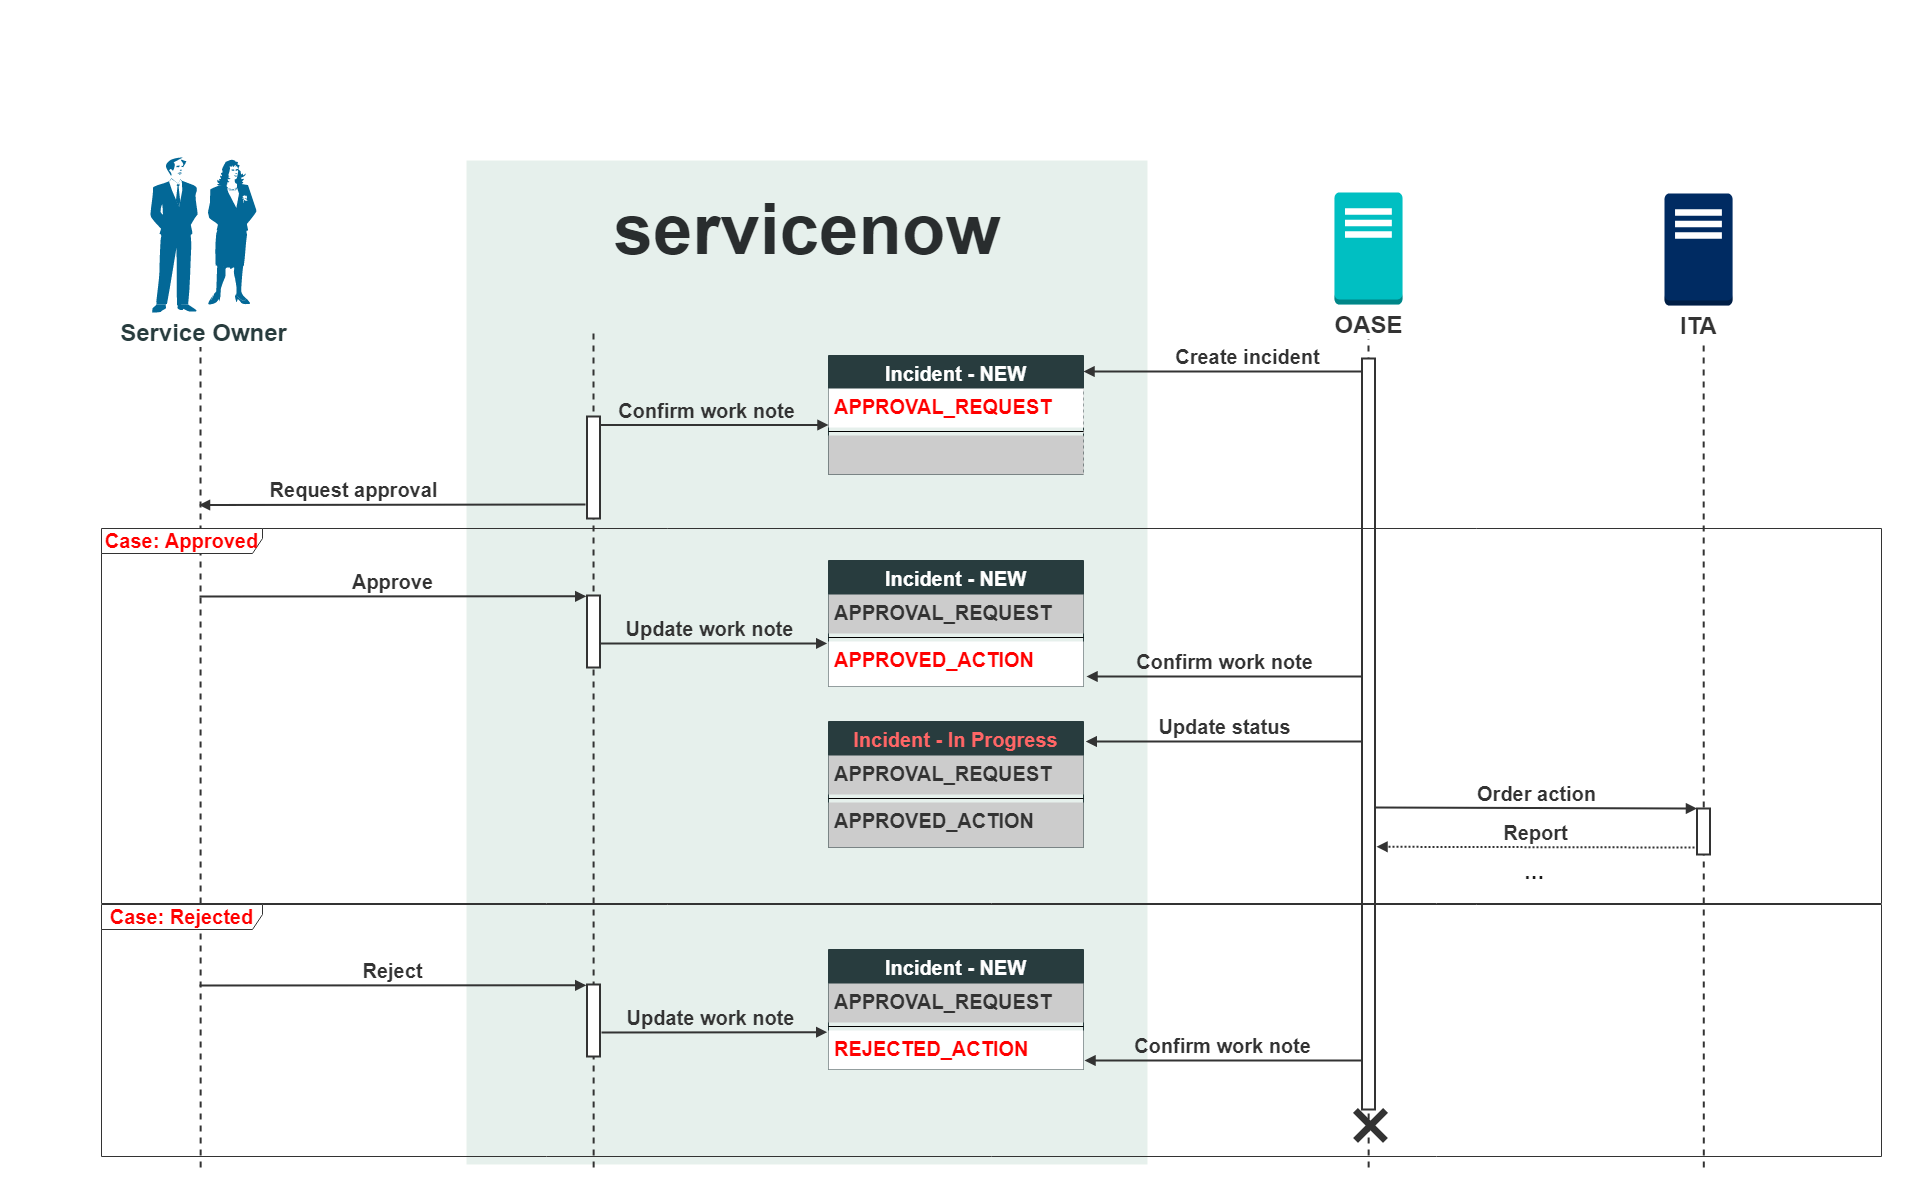

The diagram above was exported from draw.io. Its source (the exported page's mxGraphModel, read from the mxfile embedded in the PNG):
<mxGraphModel dx="1754" dy="1423" grid="0" gridSize="10" guides="1" tooltips="1" connect="1" arrows="1" fold="1" page="1" pageScale="1" pageWidth="1920" pageHeight="1200" background="none" math="0" shadow="0">
  <root>
    <mxCell id="0" />
    <mxCell id="261" style="locked=1;" parent="0" />
    <mxCell id="534" value="" style="rounded=0;whiteSpace=wrap;html=1;imageWidth=1920;fillColor=none;strokeColor=none;" parent="261" vertex="1">
      <mxGeometry x="1" width="1919" height="1200" as="geometry" />
    </mxCell>
    <mxCell id="691" value="" style="rounded=0;whiteSpace=wrap;html=1;labelBackgroundColor=none;fontSize=20;fontColor=#FF0000;strokeColor=none;strokeWidth=1;fillColor=#81B5A1;opacity=20;" parent="261" vertex="1">
      <mxGeometry x="467" y="160" width="681" height="1004" as="geometry" />
    </mxCell>
    <mxCell id="689" value="" style="endArrow=none;dashed=1;html=1;labelBackgroundColor=none;fontSize=20;fontColor=#FF0000;strokeColor=#333333;strokeWidth=2;bendable=1;movable=1;exitX=0.48;exitY=0.2;exitDx=0;exitDy=0;exitPerimeter=0;entryX=0.885;entryY=0.977;entryDx=0;entryDy=0;entryPerimeter=0;" parent="261" edge="1">
      <mxGeometry width="50" height="50" relative="1" as="geometry">
        <mxPoint x="201" y="333" as="sourcePoint" />
        <mxPoint x="201.15499999999975" y="1172.4" as="targetPoint" />
      </mxGeometry>
    </mxCell>
    <mxCell id="688" value="" style="endArrow=none;dashed=1;html=1;labelBackgroundColor=none;fontSize=20;fontColor=#FF0000;strokeColor=#333333;strokeWidth=2;bendable=1;movable=1;exitX=0.48;exitY=0.2;exitDx=0;exitDy=0;exitPerimeter=0;entryX=0.885;entryY=0.977;entryDx=0;entryDy=0;entryPerimeter=0;" parent="261" edge="1">
      <mxGeometry width="50" height="50" relative="1" as="geometry">
        <mxPoint x="593.9999999999998" y="333" as="sourcePoint" />
        <mxPoint x="594.1549999999995" y="1172.4" as="targetPoint" />
      </mxGeometry>
    </mxCell>
    <mxCell id="690" value="" style="endArrow=none;dashed=1;html=1;labelBackgroundColor=none;fontSize=20;fontColor=#FF0000;strokeColor=#333333;strokeWidth=2;bendable=1;movable=1;exitX=0.48;exitY=0.2;exitDx=0;exitDy=0;exitPerimeter=0;entryX=0.885;entryY=0.977;entryDx=0;entryDy=0;entryPerimeter=0;" parent="261" edge="1">
      <mxGeometry width="50" height="50" relative="1" as="geometry">
        <mxPoint x="1369" y="333" as="sourcePoint" />
        <mxPoint x="1369.1549999999997" y="1172.4" as="targetPoint" />
      </mxGeometry>
    </mxCell>
    <mxCell id="687" value="" style="endArrow=none;dashed=1;html=1;labelBackgroundColor=none;fontSize=20;fontColor=#FF0000;strokeColor=#333333;strokeWidth=2;bendable=1;movable=1;exitX=0.48;exitY=0.2;exitDx=0;exitDy=0;exitPerimeter=0;entryX=0.885;entryY=0.977;entryDx=0;entryDy=0;entryPerimeter=0;" parent="261" edge="1">
      <mxGeometry width="50" height="50" relative="1" as="geometry">
        <mxPoint x="1704.1599999999999" y="333" as="sourcePoint" />
        <mxPoint x="1704.3149999999996" y="1172.4" as="targetPoint" />
      </mxGeometry>
    </mxCell>
    <mxCell id="576" value="" style="shape=umlLifeline;perimeter=lifelinePerimeter;whiteSpace=wrap;html=1;container=1;collapsible=0;recursiveResize=0;outlineConnect=0;labelBackgroundColor=#FFFFFF;fillColor=none;strokeColor=none;strokeWidth=2;size=209;" parent="261" vertex="1">
      <mxGeometry x="1248" y="128" width="242" height="1025" as="geometry" />
    </mxCell>
    <mxCell id="577" value="OASE" style="outlineConnect=0;dashed=0;verticalLabelPosition=bottom;verticalAlign=top;align=center;html=1;shape=mxgraph.aws3.traditional_server;gradientColor=none;fontSize=24;fontStyle=1;fontColor=#333333;fillColor=#00BFC2;labelBackgroundColor=#FFFFFF;" parent="576" vertex="1">
      <mxGeometry x="86.95000000000005" y="64" width="68.1" height="112" as="geometry" />
    </mxCell>
    <mxCell id="578" value="" style="shape=umlLifeline;perimeter=lifelinePerimeter;whiteSpace=wrap;html=1;container=1;collapsible=0;recursiveResize=0;outlineConnect=0;labelBackgroundColor=#FFFFFF;fillColor=none;strokeColor=none;strokeWidth=2;size=209;" parent="261" vertex="1">
      <mxGeometry x="1583" y="128" width="242" height="1025" as="geometry" />
    </mxCell>
    <mxCell id="579" value="ITA" style="outlineConnect=0;dashed=0;verticalLabelPosition=bottom;verticalAlign=top;align=center;html=1;shape=mxgraph.aws3.traditional_server;gradientColor=none;fontSize=24;fontStyle=1;fontColor=#333333;fillColor=#002B62;labelBackgroundColor=#FFFFFF;" parent="578" vertex="1">
      <mxGeometry x="82" y="65" width="68.1" height="112" as="geometry" />
    </mxCell>
    <mxCell id="582" value="" style="shape=umlLifeline;perimeter=lifelinePerimeter;whiteSpace=wrap;html=1;container=1;collapsible=0;recursiveResize=0;outlineConnect=0;labelBackgroundColor=#FFFFFF;fillColor=none;strokeColor=none;strokeWidth=2;size=209;" parent="261" vertex="1">
      <mxGeometry x="79" y="129" width="242" height="1025" as="geometry" />
    </mxCell>
    <mxCell id="583" value="Service Owner" style="shape=mxgraph.cisco.people.man_woman;html=1;pointerEvents=1;dashed=0;fillColor=#036897;strokeColor=#ffffff;strokeWidth=2;verticalLabelPosition=bottom;verticalAlign=top;align=center;outlineConnect=0;sketch=0;fontFamily=Helvetica;fontSize=24;fontColor=#283C3E;fontStyle=1;labelBackgroundColor=#FFFFFF;" parent="582" vertex="1">
      <mxGeometry x="72" y="28" width="106" height="155" as="geometry" />
    </mxCell>
    <mxCell id="594" value="" style="shape=umlLifeline;perimeter=lifelinePerimeter;whiteSpace=wrap;html=1;container=1;collapsible=0;recursiveResize=0;outlineConnect=0;labelBackgroundColor=#FFFFFF;fillColor=none;strokeColor=none;strokeWidth=2;size=209;" parent="261" vertex="1">
      <mxGeometry x="437" y="129" width="662" height="1025" as="geometry" />
    </mxCell>
    <mxCell id="758" value="servicenow" style="text;html=1;strokeColor=none;fillColor=none;align=center;verticalAlign=middle;whiteSpace=wrap;rounded=0;fontColor=#292D2E;fontSize=71;fontStyle=1" vertex="1" parent="594">
      <mxGeometry x="166.5" y="61" width="408" height="77" as="geometry" />
    </mxCell>
    <mxCell id="695" value="1" style="" parent="0" />
    <mxCell id="696" value="Create incident" style="html=1;verticalAlign=bottom;endArrow=block;labelBackgroundColor=none;fontSize=20;fontColor=#333333;strokeWidth=2;strokeColor=#333333;entryX=1;entryY=0.134;entryDx=0;entryDy=0;entryPerimeter=0;fontStyle=1" parent="695" target="697" edge="1">
      <mxGeometry x="-0.169" width="80" relative="1" as="geometry">
        <mxPoint x="1368" y="370.94600000000014" as="sourcePoint" />
        <mxPoint x="1018" y="373" as="targetPoint" />
        <mxPoint x="-1" as="offset" />
      </mxGeometry>
    </mxCell>
    <mxCell id="697" value="Incident - NEW" style="swimlane;fontStyle=1;align=center;verticalAlign=top;childLayout=stackLayout;horizontal=1;startSize=33;horizontalStack=0;resizeParent=1;resizeParentMax=0;resizeLast=0;collapsible=1;marginBottom=0;labelBackgroundColor=none;fillColor=#283C3E;fontSize=20;strokeColor=#283C3E;separatorColor=#CCCCCC;fontColor=#FFFFFF;" parent="695" vertex="1">
      <mxGeometry x="829" y="355" width="255" height="119" as="geometry" />
    </mxCell>
    <mxCell id="698" value="APPROVAL_REQUEST" style="text;strokeColor=none;fillColor=#FFFFFF;align=left;verticalAlign=top;spacingLeft=4;spacingRight=4;overflow=hidden;rotatable=0;points=[[0,0.5],[1,0.5]];portConstraint=eastwest;fontColor=#FF0000;fontSize=20;fontStyle=1" parent="697" vertex="1">
      <mxGeometry y="33" width="255" height="39" as="geometry" />
    </mxCell>
    <mxCell id="699" value="" style="line;strokeWidth=1;fillColor=none;align=left;verticalAlign=middle;spacingTop=-1;spacingLeft=3;spacingRight=3;rotatable=0;labelPosition=right;points=[];portConstraint=eastwest;fontStyle=1" parent="697" vertex="1">
      <mxGeometry y="72" width="255" height="8" as="geometry" />
    </mxCell>
    <mxCell id="700" value=" " style="text;strokeColor=none;fillColor=#CCCCCC;align=left;verticalAlign=top;spacingLeft=4;spacingRight=4;overflow=hidden;rotatable=0;points=[[0,0.5],[1,0.5]];portConstraint=eastwest;fontColor=#333333;fontSize=20;fontStyle=1" parent="697" vertex="1">
      <mxGeometry y="80" width="255" height="39" as="geometry" />
    </mxCell>
    <mxCell id="749" value="" style="html=1;points=[];perimeter=orthogonalPerimeter;labelBackgroundColor=#FFFFFF;strokeColor=#333333;strokeWidth=2;fillColor=#FFFFFF;fontStyle=1" parent="695" vertex="1">
      <mxGeometry x="1362.5" y="358" width="13" height="751" as="geometry" />
    </mxCell>
    <mxCell id="701" value="2" style="" parent="0" />
    <mxCell id="702" value="Confirm work note" style="html=1;verticalAlign=bottom;endArrow=block;labelBackgroundColor=none;fontSize=20;fontColor=#333333;strokeWidth=2;strokeColor=#333333;fontStyle=1;entryX=0;entryY=0.5;entryDx=0;entryDy=0;" parent="701" edge="1">
      <mxGeometry x="-0.0326" width="80" relative="1" as="geometry">
        <mxPoint x="593" y="424.5000000000002" as="sourcePoint" />
        <mxPoint x="829" y="424.4999999999998" as="targetPoint" />
        <mxPoint as="offset" />
      </mxGeometry>
    </mxCell>
    <mxCell id="703" value="" style="html=1;points=[];perimeter=orthogonalPerimeter;labelBackgroundColor=#FFFFFF;strokeColor=#333333;strokeWidth=2;fillColor=#FFFFFF;fontStyle=1" parent="701" vertex="1">
      <mxGeometry x="587.5" y="416" width="13" height="102" as="geometry" />
    </mxCell>
    <mxCell id="704" value="3" style="" parent="0" />
    <mxCell id="711" value="Request approval" style="html=1;verticalAlign=bottom;endArrow=block;labelBackgroundColor=none;fontSize=20;fontColor=#333333;strokeWidth=2;strokeColor=#333333;fontStyle=1;" parent="704" edge="1">
      <mxGeometry x="0.1985" width="80" relative="1" as="geometry">
        <mxPoint x="586" y="504" as="sourcePoint" />
        <mxPoint x="199.46153846153857" y="504.4939999999999" as="targetPoint" />
        <mxPoint x="-1" as="offset" />
      </mxGeometry>
    </mxCell>
    <mxCell id="705" value="4" style="" parent="0" />
    <mxCell id="715" value="Case: Approved" style="shape=umlFrame;whiteSpace=wrap;html=1;labelBackgroundColor=none;fontSize=20;fontColor=#FF0000;strokeColor=#333333;strokeWidth=1;fillColor=#FFFFFF;width=161;height=25;fontStyle=1" parent="705" vertex="1">
      <mxGeometry x="102" y="528" width="1780" height="375" as="geometry" />
    </mxCell>
    <mxCell id="713" value="" style="html=1;points=[];perimeter=orthogonalPerimeter;labelBackgroundColor=#FFFFFF;strokeColor=#333333;strokeWidth=2;fillColor=#FFFFFF;fontStyle=1" parent="705" vertex="1">
      <mxGeometry x="587.5" y="595" width="13" height="72" as="geometry" />
    </mxCell>
    <mxCell id="714" value="Approve" style="html=1;verticalAlign=bottom;endArrow=block;labelBackgroundColor=none;fontSize=20;fontColor=#333333;strokeWidth=2;strokeColor=#333333;entryX=-0.05;entryY=0.012;entryDx=0;entryDy=0;entryPerimeter=0;fontStyle=1" parent="705" target="713" edge="1">
      <mxGeometry width="80" relative="1" as="geometry">
        <mxPoint x="200" y="596" as="sourcePoint" />
        <mxPoint x="749" y="599" as="targetPoint" />
      </mxGeometry>
    </mxCell>
    <mxCell id="706" value="5" style="" parent="0" />
    <mxCell id="725" value="Update work note" style="html=1;verticalAlign=bottom;endArrow=block;labelBackgroundColor=none;fontSize=20;fontColor=#333333;strokeWidth=2;strokeColor=#333333;entryX=-0.005;entryY=0.043;entryDx=0;entryDy=0;entryPerimeter=0;fontStyle=1;exitX=0.962;exitY=0.666;exitDx=0;exitDy=0;exitPerimeter=0;" parent="706" target="729" edge="1">
      <mxGeometry x="-0.0374" width="80" relative="1" as="geometry">
        <mxPoint x="600.0060000000008" y="642.9519999999998" as="sourcePoint" />
        <mxPoint x="839" y="390.4999999999998" as="targetPoint" />
        <mxPoint as="offset" />
      </mxGeometry>
    </mxCell>
    <mxCell id="726" value="Incident - NEW" style="swimlane;fontStyle=1;align=center;verticalAlign=top;childLayout=stackLayout;horizontal=1;startSize=34;horizontalStack=0;resizeParent=1;resizeParentMax=0;resizeLast=0;collapsible=1;marginBottom=0;labelBackgroundColor=none;fillColor=#283C3E;fontSize=20;strokeColor=#283C3E;fontColor=#FFFFFF;" parent="706" vertex="1">
      <mxGeometry x="829" y="560" width="255" height="126" as="geometry" />
    </mxCell>
    <mxCell id="727" value="APPROVAL_REQUEST" style="text;strokeColor=none;fillColor=#CCCCCC;align=left;verticalAlign=top;spacingLeft=4;spacingRight=4;overflow=hidden;rotatable=0;points=[[0,0.5],[1,0.5]];portConstraint=eastwest;fontColor=#333333;fontSize=20;fontStyle=1" parent="726" vertex="1">
      <mxGeometry y="34" width="255" height="39" as="geometry" />
    </mxCell>
    <mxCell id="728" value="" style="line;strokeWidth=1;fillColor=none;align=left;verticalAlign=middle;spacingTop=-1;spacingLeft=3;spacingRight=3;rotatable=0;labelPosition=right;points=[];portConstraint=eastwest;fontStyle=1" parent="726" vertex="1">
      <mxGeometry y="73" width="255" height="8" as="geometry" />
    </mxCell>
    <mxCell id="729" value="APPROVED_ACTION" style="text;strokeColor=none;fillColor=#FFFFFF;align=left;verticalAlign=top;spacingLeft=4;spacingRight=4;overflow=hidden;rotatable=0;points=[[0,0.5],[1,0.5]];portConstraint=eastwest;fontColor=#FF0000;fontSize=20;fontStyle=1" parent="726" vertex="1">
      <mxGeometry y="81" width="255" height="45" as="geometry" />
    </mxCell>
    <mxCell id="707" value="6" style="" parent="0" />
    <mxCell id="730" value="Confirm work note" style="html=1;verticalAlign=bottom;endArrow=block;labelBackgroundColor=none;fontSize=20;fontColor=#333333;strokeWidth=2;strokeColor=#333333;fontStyle=1" parent="707" edge="1">
      <mxGeometry width="80" relative="1" as="geometry">
        <mxPoint x="1362" y="676" as="sourcePoint" />
        <mxPoint x="1087" y="676" as="targetPoint" />
      </mxGeometry>
    </mxCell>
    <mxCell id="708" value="7" style="" parent="0" />
    <mxCell id="731" value="Order action" style="html=1;verticalAlign=bottom;endArrow=block;labelBackgroundColor=none;fontSize=20;fontColor=#333333;strokeWidth=2;strokeColor=#333333;fontStyle=1" parent="708" target="732" edge="1">
      <mxGeometry width="80" relative="1" as="geometry">
        <mxPoint x="1376" y="807" as="sourcePoint" />
        <mxPoint x="858.0020000000004" y="782.0140000000001" as="targetPoint" />
      </mxGeometry>
    </mxCell>
    <mxCell id="732" value="" style="html=1;points=[];perimeter=orthogonalPerimeter;labelBackgroundColor=#FFFFFF;strokeColor=#333333;strokeWidth=2;fillColor=#FFFFFF;fontStyle=1" parent="708" vertex="1">
      <mxGeometry x="1697.5" y="808" width="13" height="46" as="geometry" />
    </mxCell>
    <mxCell id="733" value="Report" style="html=1;verticalAlign=bottom;endArrow=block;labelBackgroundColor=none;fontSize=20;fontColor=#333333;strokeWidth=2;strokeColor=#333333;dashed=1;dashPattern=1 1;fontStyle=1;entryX=0.533;entryY=0.691;entryDx=0;entryDy=0;entryPerimeter=0;" parent="708" edge="1">
      <mxGeometry width="80" relative="1" as="geometry">
        <mxPoint x="1695" y="847.04" as="sourcePoint" />
        <mxPoint x="1376.9860000000003" y="846.2749999999996" as="targetPoint" />
      </mxGeometry>
    </mxCell>
    <mxCell id="750" value="Incident - In Progress" style="swimlane;fontStyle=1;align=center;verticalAlign=top;childLayout=stackLayout;horizontal=1;startSize=34;horizontalStack=0;resizeParent=1;resizeParentMax=0;resizeLast=0;collapsible=1;marginBottom=0;labelBackgroundColor=none;fillColor=#283C3E;fontSize=20;strokeColor=#283C3E;fontColor=#FF6666;" parent="708" vertex="1">
      <mxGeometry x="829" y="721" width="255" height="126" as="geometry" />
    </mxCell>
    <mxCell id="751" value="APPROVAL_REQUEST" style="text;strokeColor=none;fillColor=#CCCCCC;align=left;verticalAlign=top;spacingLeft=4;spacingRight=4;overflow=hidden;rotatable=0;points=[[0,0.5],[1,0.5]];portConstraint=eastwest;fontColor=#333333;fontSize=20;fontStyle=1" parent="750" vertex="1">
      <mxGeometry y="34" width="255" height="39" as="geometry" />
    </mxCell>
    <mxCell id="752" value="" style="line;strokeWidth=1;fillColor=none;align=left;verticalAlign=middle;spacingTop=-1;spacingLeft=3;spacingRight=3;rotatable=0;labelPosition=right;points=[];portConstraint=eastwest;fontStyle=1" parent="750" vertex="1">
      <mxGeometry y="73" width="255" height="8" as="geometry" />
    </mxCell>
    <mxCell id="753" value="APPROVED_ACTION" style="text;strokeColor=none;fillColor=#CCCCCC;align=left;verticalAlign=top;spacingLeft=4;spacingRight=4;overflow=hidden;rotatable=0;points=[[0,0.5],[1,0.5]];portConstraint=eastwest;fontColor=#333333;fontSize=20;fontStyle=1" parent="750" vertex="1">
      <mxGeometry y="81" width="255" height="45" as="geometry" />
    </mxCell>
    <mxCell id="754" value="Update status" style="html=1;verticalAlign=bottom;endArrow=block;labelBackgroundColor=none;fontSize=20;fontColor=#333333;strokeWidth=2;strokeColor=#333333;entryX=0.553;entryY=0.568;entryDx=0;entryDy=0;entryPerimeter=0;fontStyle=1" parent="708" target="715" edge="1">
      <mxGeometry width="80" relative="1" as="geometry">
        <mxPoint x="1362" y="741" as="sourcePoint" />
        <mxPoint x="1110.7650000000003" y="741.145" as="targetPoint" />
      </mxGeometry>
    </mxCell>
    <mxCell id="757" value="…" style="rounded=0;whiteSpace=wrap;html=1;labelBackgroundColor=none;fontSize=20;fontColor=#1A1A1A;strokeColor=none;strokeWidth=1;fillColor=none;opacity=20;fontStyle=1" parent="708" vertex="1">
      <mxGeometry x="1475" y="841" width="120" height="60" as="geometry" />
    </mxCell>
    <mxCell id="709" value="8" style="" parent="0" />
    <mxCell id="739" value="Case: Rejected" style="shape=umlFrame;whiteSpace=wrap;html=1;labelBackgroundColor=none;fontSize=20;fontColor=#FF0000;strokeColor=#333333;strokeWidth=1;fillColor=#FFFFFF;width=161;height=25;fontStyle=1" parent="709" vertex="1">
      <mxGeometry x="102" y="904" width="1780" height="252" as="geometry" />
    </mxCell>
    <mxCell id="737" value="" style="html=1;points=[];perimeter=orthogonalPerimeter;labelBackgroundColor=#FFFFFF;strokeColor=#333333;strokeWidth=2;fillColor=#FFFFFF;fontStyle=1" parent="709" vertex="1">
      <mxGeometry x="587.5" y="984" width="13" height="72" as="geometry" />
    </mxCell>
    <mxCell id="738" value="Reject" style="html=1;verticalAlign=bottom;endArrow=block;labelBackgroundColor=none;fontSize=20;fontColor=#333333;strokeWidth=2;strokeColor=#333333;entryX=-0.05;entryY=0.012;entryDx=0;entryDy=0;entryPerimeter=0;fontStyle=1" parent="709" target="737" edge="1">
      <mxGeometry width="80" relative="1" as="geometry">
        <mxPoint x="200" y="985" as="sourcePoint" />
        <mxPoint x="749" y="988" as="targetPoint" />
      </mxGeometry>
    </mxCell>
    <mxCell id="710" value="9" style="" parent="0" />
    <mxCell id="740" value="Update work note" style="html=1;verticalAlign=bottom;endArrow=block;labelBackgroundColor=none;fontSize=20;fontColor=#333333;strokeWidth=2;strokeColor=#333333;entryX=-0.005;entryY=0.043;entryDx=0;entryDy=0;entryPerimeter=0;fontStyle=1;" parent="710" target="744" edge="1">
      <mxGeometry x="-0.0374" width="80" relative="1" as="geometry">
        <mxPoint x="602" y="1032" as="sourcePoint" />
        <mxPoint x="839" y="779.4999999999998" as="targetPoint" />
        <mxPoint as="offset" />
      </mxGeometry>
    </mxCell>
    <mxCell id="741" value="Incident - NEW" style="swimlane;fontStyle=1;align=center;verticalAlign=top;childLayout=stackLayout;horizontal=1;startSize=34;horizontalStack=0;resizeParent=1;resizeParentMax=0;resizeLast=0;collapsible=1;marginBottom=0;labelBackgroundColor=none;fillColor=#283C3E;fontSize=20;strokeColor=#283C3E;fontColor=#FFFFFF;" parent="710" vertex="1">
      <mxGeometry x="829" y="949" width="255" height="120" as="geometry" />
    </mxCell>
    <mxCell id="742" value="APPROVAL_REQUEST" style="text;strokeColor=none;fillColor=#CCCCCC;align=left;verticalAlign=top;spacingLeft=4;spacingRight=4;overflow=hidden;rotatable=0;points=[[0,0.5],[1,0.5]];portConstraint=eastwest;fontColor=#333333;fontSize=20;fontStyle=1" parent="741" vertex="1">
      <mxGeometry y="34" width="255" height="39" as="geometry" />
    </mxCell>
    <mxCell id="743" value="" style="line;strokeWidth=1;fillColor=#FFFFFF;align=left;verticalAlign=middle;spacingTop=-1;spacingLeft=3;spacingRight=3;rotatable=0;labelPosition=right;points=[];portConstraint=eastwest;fontStyle=1" parent="741" vertex="1">
      <mxGeometry y="73" width="255" height="8" as="geometry" />
    </mxCell>
    <mxCell id="744" value="REJECTED_ACTION" style="text;strokeColor=none;fillColor=#FFFFFF;align=left;verticalAlign=top;spacingLeft=4;spacingRight=4;overflow=hidden;rotatable=0;points=[[0,0.5],[1,0.5]];portConstraint=eastwest;fontColor=#FF0000;fontSize=20;fontStyle=1" parent="741" vertex="1">
      <mxGeometry y="81" width="255" height="39" as="geometry" />
    </mxCell>
    <mxCell id="734" value="10" style="" parent="0" />
    <mxCell id="745" value="Confirm work note" style="html=1;verticalAlign=bottom;endArrow=block;labelBackgroundColor=none;fontSize=20;fontColor=#333333;strokeWidth=2;strokeColor=#333333;fontStyle=1" parent="734" edge="1">
      <mxGeometry width="80" relative="1" as="geometry">
        <mxPoint x="1362" y="1060" as="sourcePoint" />
        <mxPoint x="1085" y="1060" as="targetPoint" />
      </mxGeometry>
    </mxCell>
    <mxCell id="735" value="11" style="" parent="0" />
    <mxCell id="746" value="" style="shape=umlDestroy;whiteSpace=wrap;html=1;strokeWidth=7;labelBackgroundColor=none;fontSize=20;fontColor=#FF0000;fillColor=#FFFFFF;strokeColor=#333333;fontStyle=1" parent="735" vertex="1">
      <mxGeometry x="1356" y="1110" width="30" height="30" as="geometry" />
    </mxCell>
  </root>
</mxGraphModel>